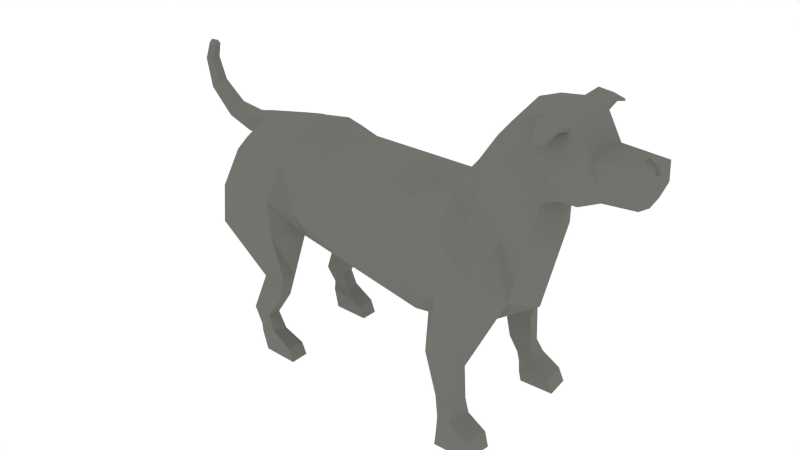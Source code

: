 # Source: Dog.blend  (saved by Blender 2.76.0; exported with 4.5.12 LTS)
import bpy
from mathutils import Matrix  # noqa: F401  (used for matrix-valued properties, if any)

bpy.ops.wm.read_factory_settings(use_empty=True)
scene = bpy.context.scene
scene.name = 'Scene'

# ---- collections
col_collection_1 = bpy.data.collections.new('Collection 1'); scene.collection.children.link(col_collection_1)

# ---- materials (node trees are filled in below, after node groups)
mat_dog = bpy.data.materials.new('Dog')
mat_dog.alpha_threshold = 0.0
mat_dog.roughness = 0.5

# ---- material node trees
mat_dog.use_nodes = True; mat_dog.node_tree.nodes.clear()
_N = mat_dog.node_tree.nodes; _L = mat_dog.node_tree.links
n0 = _N.new('ShaderNodeOutputMaterial'); n0.name = 'Material Output'; n0.location = (300, 300)
n1 = _N.new('ShaderNodeBsdfDiffuse'); n1.name = 'Diffuse BSDF'; n1.location = (10, 300)
n1.inputs[0].default_value = (0.1734, 0.1723, 0.1561, 1.0)
_L.new(n1.outputs[0], n0.inputs[0])
n0.is_active_output = True

# ---- world
world_world = bpy.data.worlds.new('World'); scene.world = world_world
world_world.color = (1.0, 1.0, 1.0)
world_world.use_sun_shadow = False
world_world.sun_shadow_jitter_overblur = 0.0
world_world.cycles.sampling_method = 'MANUAL'
world_world.cycles.sample_map_resolution = 256

# ---- meshes
me_cylinder = bpy.data.meshes.new('Cylinder')
me_cylinder.from_pydata([(0.5763, 0.5438, -0.9406), (0.5944, 0.1546, 0.8932), (0.8207, 0.0625, -1.012), (0.8143, -0.107, 0.6454), (0.7981, -0.6233, -1.017), (0.7793, -0.6233, 0.5551), (0.5633, -0.93, -0.8814), (0.5633, -0.93, 0.6488), (0.4539, 0.5438, -1.576), (0.9333, 0.02296, -1.515), (0.4373, -1.125, -1.341), (0.8247, -0.7073, -1.438), (0.8598, -0.2219, -1.883), (0.4235, 0.08034, -2.163), (0.3366, -1.248, -2.46), (0.3358, -1.544, -1.634), (0.4353, -0.7085, -2.396), (0.5018, -0.7328, -2.098), (0.5255, -0.9333, -1.651), (0.4106, -1.252, -2.2), (0.4607, -1.422, -1.784), (0.3624, -1.543, -2.409), (0.4202, -1.718, -2.009), (0.338, -1.351, -2.698), (0.3059, -1.881, -1.85), (0.3146, -1.337, -2.903), (0.4815, -1.951, -2.225), (0.3955, -2.249, -2.188), (0.3807, -2.235, -2.785), (0.4703, -1.819, -2.822), (0.3027, -1.91, -3.022), (0.3336, -1.66, -3.121), (0.2449, -1.43, -3.142), (0.2674, -1.893, -3.626), (0.2901, -1.635, -3.625), (0.2249, -1.457, -3.565), (0.107, -1.924, -3.659), (0.0988, -1.876, -3.699), (0.1062, -1.959, -3.695), (0.09959, -1.841, -3.663), (0.3881, -2.294, -2.487), (0.5027, -1.885, -2.524), (0.4047, -2.234, -2.492), (0.3906, -2.189, -2.79), (0.6049, -2.208, -2.67), (0.6046, -2.282, -2.538), (0.589, -2.234, -2.775), (0.578, -2.283, -2.772), (0.5862, -2.345, -2.534), (0.405, -2.165, -2.657), (0.8036, -2.169, -2.76), (0.8136, -2.152, -2.694), (0.8019, -2.238, -2.609), (0.8134, -2.199, -2.612), (0.7968, -2.199, -2.758), (0.5665, -0.9425, 1.905), (0.8007, -0.87, 1.832), (0.8176, -0.2576, 0.9084), (0.8007, -0.8785, 1.114), (0.5665, -1.064, 1.14), (0.5665, -0.4847, 2.07), (0.7825, -0.4494, 2.048), (0.6237, 0.03022, 1.983), (0.9818, -0.3908, 1.934), (0.4595, 0.2159, 1.449), (0.6263, 0.8965, 1.509), (0.9818, -0.3845, 1.153), (0.7505, 0.9077, 1.51), (1.017, 0.1209, 1.946), (0.6545, 0.8107, 1.073), (0.9761, 0.1124, 1.114), (0.8459, 0.8168, 1.084), (0.6278, 1.426, 1.68), (0.819, 1.421, 1.68), (0.6522, 1.465, 1.395), (0.8353, 1.459, 1.402), (0.6416, 1.628, 1.551), (0.8386, 1.637, 1.547), (0.6397, 1.693, 1.283), (0.8438, 1.668, 1.318), (0.6049, 1.733, 1.532), (0.8415, 1.742, 1.535), (0.595, 1.848, 1.033), (0.8474, 1.842, 1.038), (0.6049, 2.008, 1.473), (0.8415, 2.006, 1.456), (0.595, 2.011, 0.9621), (0.8474, 2.022, 0.9706), (0.6501, 1.105, 1.159), (0.8387, 1.107, 1.169), (0.1688, -1.062, 1.977), (0.1313, -0.9177, 2.691), (0.1786, -0.8174, 2.27), (0.1227, -0.9978, 2.279), (0.2306, -0.8668, 2.019), (0.08186, -1.071, 2.648), (0.112, -1.24, 3.041), (0.07435, -1.324, 2.954), (0.08851, -1.621, 3.15), (0.05738, -1.631, 3.05), (0.07449, -1.854, 3.078), (0.05154, -1.833, 3.007), (0.6263, 0.8692, -1.472), (0.9333, 0.7999, -1.376), (0.6948, 0.9572, -1.788), (0.9692, 0.8531, -1.708), (0.6614, 1.396, -1.598), (0.9155, 1.375, -1.526), (0.7058, 1.395, -1.82), (0.9203, 1.392, -1.762), (0.7498, 0.3421, -1.275), (0.7568, 1.389, -1.447), (0.7595, 0.7876, -1.311), (0.7914, 1.612, -1.554), (0.9934, 1.599, -1.618), (0.6929, 1.595, -1.863), (1.009, 1.599, -1.814), (0.6495, 1.609, -1.68), (0.8246, 1.764, -1.566), (1.029, 1.766, -1.632), (0.6811, 1.767, -2.109), (1.03, 1.767, -2.061), (0.6671, 1.764, -1.697), (0.8415, 1.949, -1.567), (1.062, 1.966, -1.633), (0.6979, 1.954, -2.171), (1.063, 1.967, -2.123), (0.684, 1.951, -1.698), (0.9422, 0.5883, -1.751), (0.628, 0.7412, -1.881), (0.5838, 0.7891, -1.498), (0.0, 0.7467, -0.9406), (0.0, 0.4468, 0.6454), (-0.5763, 0.5438, -0.9406), (-0.5944, 0.1546, 0.8932), (-0.8207, 0.0625, -1.012), (-0.8143, -0.107, 0.6454), (-0.7981, -0.6233, -1.017), (-0.7793, -0.6233, 0.5551), (-0.5633, -0.93, -0.8814), (-0.5633, -0.93, 0.6488), (0.0, -1.0, -0.8814), (0.0, -1.008, 0.6331), (0.0, 0.7467, -1.611), (-0.4539, 0.5438, -1.576), (-0.9333, 0.02296, -1.515), (0.0, -1.234, -1.291), (-0.4373, -1.125, -1.341), (-0.8247, -0.7073, -1.438), (-0.8598, -0.2219, -1.883), (0.0, 0.251, -2.338), (-0.4235, 0.08034, -2.163), (-0.3366, -1.248, -2.46), (0.0, -1.612, -1.601), (-0.3358, -1.544, -1.634), (0.0, -0.6041, -2.535), (-0.4353, -0.7085, -2.396), (-0.5018, -0.7328, -2.098), (-0.5255, -0.9333, -1.651), (-0.4106, -1.252, -2.2), (-0.4607, -1.422, -1.784), (0.0, -1.218, -2.572), (-0.3624, -1.543, -2.409), (-0.4202, -1.718, -2.009), (-0.338, -1.351, -2.698), (-0.3059, -1.881, -1.85), (0.0, -1.939, -1.817), (0.0, -1.302, -2.81), (-0.3146, -1.337, -2.903), (-0.4815, -1.951, -2.225), (0.0, -1.288, -2.928), (-0.3955, -2.249, -2.188), (0.0, -2.316, -2.155), (-0.3807, -2.235, -2.785), (0.0, -2.302, -2.753), (-0.4703, -1.819, -2.822), (-0.3027, -1.91, -3.022), (0.0, -1.946, -2.989), (0.0, -1.376, -3.156), (-0.3336, -1.66, -3.121), (-0.2449, -1.43, -3.142), (-0.2674, -1.893, -3.626), (0.0, -1.417, -3.576), (-0.2901, -1.635, -3.625), (-0.2249, -1.457, -3.565), (0.0, -1.617, -3.62), (0.0, -1.837, -3.653), (0.0, -1.94, -3.479), (-0.107, -1.924, -3.659), (-0.0988, -1.876, -3.699), (0.0, -1.975, -3.515), (0.0, -1.873, -3.689), (0.0, -1.964, -3.683), (-0.1062, -1.959, -3.695), (-0.09959, -1.841, -3.663), (-0.3881, -2.294, -2.487), (-0.5027, -1.885, -2.524), (0.0, -2.36, -2.454), (-0.4047, -2.234, -2.492), (-0.3906, -2.189, -2.79), (-0.6049, -2.208, -2.67), (-0.6046, -2.282, -2.538), (-0.589, -2.234, -2.775), (-0.578, -2.283, -2.772), (-0.5862, -2.345, -2.534), (-0.405, -2.165, -2.657), (-0.8036, -2.169, -2.76), (-0.8136, -2.152, -2.694), (-0.8019, -2.238, -2.609), (-0.8134, -2.199, -2.612), (-0.7968, -2.199, -2.758), (-0.5665, -0.9425, 1.905), (-0.8007, -0.87, 1.832), (-0.8176, -0.2576, 0.9084), (-0.8007, -0.8785, 1.114), (-0.5665, -1.064, 1.14), (0.0, -1.252, 1.175), (0.0, -1.124, 1.988), (-0.5665, -0.4847, 2.07), (-0.7825, -0.4494, 2.048), (0.0, -0.5022, 2.104), (-0.6237, 0.03022, 1.983), (-0.9818, -0.3908, 1.934), (0.0, -0.06673, 2.017), (0.0, 0.2659, 1.449), (-0.4595, 0.2159, 1.449), (-0.6263, 0.8965, 1.509), (-0.9818, -0.3845, 1.153), (-0.7505, 0.9077, 1.51), (-1.017, 0.1209, 1.946), (-0.6369, 0.8107, 1.073), (-0.9761, 0.1124, 1.114), (-0.8283, 0.8168, 1.084), (-0.6278, 1.426, 1.68), (-0.819, 1.421, 1.68), (-0.6522, 1.465, 1.395), (-0.8353, 1.459, 1.402), (-0.6416, 1.628, 1.551), (-0.8386, 1.637, 1.547), (-0.6397, 1.693, 1.283), (-0.8438, 1.668, 1.318), (-0.6049, 1.733, 1.532), (-0.8415, 1.742, 1.535), (-0.595, 1.848, 1.033), (-0.8474, 1.842, 1.038), (-0.6049, 2.008, 1.473), (-0.8415, 2.006, 1.456), (-0.595, 2.011, 0.9621), (-0.8474, 2.022, 0.9706), (-0.6501, 1.105, 1.159), (-0.8387, 1.107, 1.169), (-0.1688, -1.062, 1.977), (0.0, -0.7608, 2.084), (-0.1313, -0.9177, 2.691), (0.0, -0.8363, 2.748), (-0.1786, -0.8174, 2.27), (-0.1227, -0.9978, 2.279), (0.0, -0.7096, 2.301), (0.0, -1.049, 2.304), (-0.2306, -0.8668, 2.019), (0.0, -1.121, 2.654), (-0.08186, -1.071, 2.648), (0.0, -1.208, 3.109), (-0.112, -1.24, 3.041), (0.0, -1.36, 2.939), (-0.07435, -1.324, 2.954), (0.0, -1.635, 3.211), (-0.08851, -1.621, 3.15), (0.0, -1.645, 3.022), (-0.05738, -1.631, 3.05), (0.0, -1.881, 3.115), (-0.07449, -1.854, 3.078), (0.0, -1.836, 2.984), (-0.05154, -1.833, 3.007), (-0.6263, 0.8692, -1.472), (-0.9333, 0.7999, -1.376), (-0.6948, 0.9572, -1.788), (-0.9692, 0.8531, -1.708), (-0.6614, 1.396, -1.598), (-0.9155, 1.375, -1.526), (-0.7058, 1.395, -1.82), (-0.9203, 1.392, -1.762), (-0.7498, 0.3421, -1.275), (-0.7568, 1.389, -1.447), (-0.7595, 0.7876, -1.311), (-0.7914, 1.612, -1.554), (-0.9934, 1.599, -1.618), (-0.6929, 1.595, -1.863), (-1.009, 1.599, -1.814), (-0.6495, 1.609, -1.68), (-0.8246, 1.764, -1.566), (-1.029, 1.766, -1.632), (-0.6811, 1.767, -2.109), (-1.03, 1.767, -2.061), (-0.6671, 1.764, -1.697), (-0.8415, 1.949, -1.567), (-1.062, 1.966, -1.633), (-0.6979, 1.954, -2.171), (-1.063, 1.967, -2.123), (-0.684, 1.951, -1.698), (-0.9422, 0.5883, -1.751), (-0.628, 0.7412, -1.881), (-0.5838, 0.7891, -1.498)], [], [(131, 132, 1, 0), (0, 1, 3, 2), (2, 3, 5, 4), (4, 5, 7, 6), (6, 7, 142, 141), (4, 6, 10, 11), (142, 7, 59, 216), (4, 9, 2), (143, 8, 13, 150), (131, 0, 8, 143), (9, 4, 11, 12), (161, 14, 23, 167), (6, 141, 146, 10), (155, 16, 14, 161), (18, 10, 15, 20), (17, 18, 20, 19), (13, 12, 17, 16), (150, 13, 16, 155), (12, 11, 18, 17), (10, 146, 153, 15), (11, 10, 18), (0, 2, 110, 8), (16, 17, 19, 14), (40, 197, 174, 28), (15, 153, 166, 24), (14, 19, 21, 23), (20, 15, 24, 22), (19, 20, 22, 21), (167, 23, 25, 170), (24, 166, 172, 27), (29, 31, 32, 25), (22, 24, 27, 26), (32, 31, 34, 35), (21, 22, 26), (31, 30, 33, 34), (28, 174, 177, 30), (29, 43, 28, 30, 31), (170, 25, 32, 178), (185, 34, 33, 36, 39, 186), (30, 177, 187, 36, 33), (178, 32, 35, 182), (23, 21, 26, 41), (182, 35, 34, 185), (186, 39, 37, 191), (39, 36, 38, 37), (38, 190, 192), (191, 37, 38, 192), (36, 187, 190, 38), (42, 49, 43, 29, 41), (27, 40, 42, 41, 26), (27, 172, 197, 40), (25, 23, 41, 29), (47, 46, 50, 54), (28, 43, 46, 47), (43, 49, 44, 46), (40, 28, 47, 48), (42, 40, 48, 45), (49, 42, 45, 44), (52, 54, 50, 51, 53), (46, 44, 51, 50), (48, 47, 54, 52), (45, 48, 52, 53), (44, 45, 53, 51), (56, 61, 60, 55), (58, 56, 55, 59), (5, 3, 57, 58), (7, 5, 58, 59), (59, 55, 90, 217, 216), (1, 132, 224, 64), (3, 1, 57), (55, 60, 220, 252, 94, 90), (62, 68, 67, 65), (60, 62, 223, 220), (64, 224, 223, 62), (61, 62, 60), (56, 58, 66, 63), (90, 94, 92, 93), (61, 63, 68, 62), (66, 57, 1, 70), (63, 66, 70, 68), (61, 56, 63), (58, 57, 66), (70, 1, 69, 71), (68, 70, 71, 67), (74, 72, 76, 78), (89, 88, 74, 75), (260, 95, 97, 264), (65, 67, 73, 72), (73, 75, 79, 77), (72, 73, 77, 76), (78, 76, 80, 82), (75, 74, 78, 79), (80, 84, 86, 82), (79, 78, 82, 83), (77, 79, 83, 81), (76, 77, 81, 80), (81, 83, 87, 85), (80, 81, 85, 84), (83, 82, 86, 87), (84, 85, 87, 86), (64, 62, 65, 69, 1), (65, 88, 69), (65, 72, 74, 88), (71, 69, 88, 89), (217, 90, 93, 258), (94, 252, 257, 92), (67, 89, 75, 73), (67, 71, 89), (93, 92, 91, 95), (258, 93, 95, 260), (92, 257, 254, 91), (97, 96, 98, 99), (91, 254, 262, 96), (95, 91, 96, 97), (99, 98, 100, 101), (96, 262, 266, 98), (264, 97, 99, 268), (101, 100, 270, 272), (98, 266, 270, 100), (268, 99, 101, 272), (103, 105, 109, 107), (128, 129, 104, 105), (129, 130, 102, 104), (106, 111, 113, 117), (105, 104, 108, 109), (104, 102, 106, 108), (112, 103, 107, 111), (2, 9, 110), (102, 112, 111, 106), (114, 116, 121, 119), (108, 106, 117, 115), (111, 107, 114, 113), (107, 109, 116, 114), (109, 108, 115, 116), (122, 118, 123, 127), (116, 115, 120, 121), (117, 113, 118, 122), (115, 117, 122, 120), (113, 114, 119, 118), (127, 123, 124, 126, 125), (120, 122, 127, 125), (118, 119, 124, 123), (119, 121, 126, 124), (121, 120, 125, 126), (13, 8, 130, 129), (12, 13, 129, 128), (103, 128, 105), (9, 12, 128, 103), (130, 112, 102), (8, 110, 112, 130), (110, 9, 103, 112), (131, 133, 134, 132), (133, 135, 136, 134), (135, 137, 138, 136), (137, 139, 140, 138), (139, 141, 142, 140), (137, 148, 147, 139), (142, 216, 215, 140), (137, 135, 145), (143, 150, 151, 144), (131, 143, 144, 133), (145, 149, 148, 137), (161, 167, 164, 152), (139, 147, 146, 141), (155, 161, 152, 156), (158, 160, 154, 147), (157, 159, 160, 158), (151, 156, 157, 149), (150, 155, 156, 151), (149, 157, 158, 148), (147, 154, 153, 146), (148, 158, 147), (133, 144, 282, 135), (156, 152, 159, 157), (195, 173, 174, 197), (154, 165, 166, 153), (152, 164, 162, 159), (160, 163, 165, 154), (159, 162, 163, 160), (167, 170, 168, 164), (165, 171, 172, 166), (175, 168, 180, 179), (163, 169, 171, 165), (180, 184, 183, 179), (162, 169, 163), (179, 183, 181, 176), (173, 176, 177, 174), (175, 179, 176, 173, 199), (170, 178, 180, 168), (185, 186, 194, 188, 181, 183), (176, 181, 188, 187, 177), (178, 182, 184, 180), (164, 196, 169, 162), (182, 185, 183, 184), (186, 191, 189, 194), (194, 189, 193, 188), (193, 192, 190), (191, 192, 193, 189), (188, 193, 190, 187), (198, 196, 175, 199, 205), (171, 169, 196, 198, 195), (171, 195, 197, 172), (168, 175, 196, 164), (203, 210, 206, 202), (173, 203, 202, 199), (199, 202, 200, 205), (195, 204, 203, 173), (198, 201, 204, 195), (205, 200, 201, 198), (208, 209, 207, 206, 210), (202, 206, 207, 200), (204, 208, 210, 203), (201, 209, 208, 204), (200, 207, 209, 201), (212, 211, 218, 219), (214, 215, 211, 212), (138, 214, 213, 136), (140, 215, 214, 138), (215, 216, 217, 251, 211), (134, 225, 224, 132), (136, 213, 134), (211, 251, 259, 252, 220, 218), (221, 226, 228, 229), (218, 220, 223, 221), (225, 221, 223, 224), (219, 218, 221), (212, 222, 227, 214), (251, 256, 255, 259), (219, 221, 229, 222), (227, 231, 134, 213), (222, 229, 231, 227), (219, 222, 212), (214, 227, 213), (231, 232, 230, 134), (229, 228, 232, 231), (235, 239, 237, 233), (250, 236, 235, 249), (260, 264, 265, 261), (226, 233, 234, 228), (234, 238, 240, 236), (233, 237, 238, 234), (239, 243, 241, 237), (236, 240, 239, 235), (241, 243, 247, 245), (240, 244, 243, 239), (238, 242, 244, 240), (237, 241, 242, 238), (242, 246, 248, 244), (241, 245, 246, 242), (244, 248, 247, 243), (245, 247, 248, 246), (225, 134, 230, 226, 221), (226, 230, 249), (226, 249, 235, 233), (232, 250, 249, 230), (217, 258, 256, 251), (259, 255, 257, 252), (228, 234, 236, 250), (228, 250, 232), (256, 261, 253, 255), (258, 260, 261, 256), (255, 253, 254, 257), (265, 269, 267, 263), (253, 263, 262, 254), (261, 265, 263, 253), (269, 273, 271, 267), (263, 267, 266, 262), (264, 268, 269, 265), (273, 272, 270, 271), (267, 271, 270, 266), (268, 272, 273, 269), (275, 279, 281, 277), (300, 277, 276, 301), (301, 276, 274, 302), (278, 289, 285, 283), (277, 281, 280, 276), (276, 280, 278, 274), (284, 283, 279, 275), (135, 282, 145), (274, 278, 283, 284), (286, 291, 293, 288), (280, 287, 289, 278), (283, 285, 286, 279), (279, 286, 288, 281), (281, 288, 287, 280), (294, 299, 295, 290), (288, 293, 292, 287), (289, 294, 290, 285), (287, 292, 294, 289), (285, 290, 291, 286), (299, 297, 298, 296, 295), (292, 297, 299, 294), (290, 295, 296, 291), (291, 296, 298, 293), (293, 298, 297, 292), (151, 301, 302, 144), (149, 300, 301, 151), (275, 277, 300), (145, 275, 300, 149), (302, 274, 284), (144, 302, 284, 282), (282, 284, 275, 145)])
me_cylinder.materials.append(mat_dog)
me_cylinder.use_remesh_preserve_volume = False
me_cylinder.use_remesh_preserve_attributes = False
me_cylinder.use_mirror_vertex_groups = False
me_cylinder.update()
arm_armature = bpy.data.armatures.new('Armature')  # bones are not reproduced

# ---- objects
ob_dogarmature = bpy.data.objects.new('DogArmature', arm_armature)
ob_dog = bpy.data.objects.new('Dog', me_cylinder)

# ---- transforms, parenting, visibility, modifiers, constraints
ob_dogarmature.location = (0.2013, 0.3094, 0.0)
ob_dogarmature.scale = (1.215, 1.215, 1.215)
ob_dogarmature.show_in_front = True
ob_dogarmature.lineart.crease_threshold = 0.0
ob_dog.parent = ob_dogarmature
ob_dog.matrix_parent_inverse = Matrix(((0.823, 0.0, 0.0, -0.1657), (0.0, 0.823, 0.0, 0.0206), (0.0, 0.0, 0.823, 0.0), (0.0, 0.0, 0.0, 1.0)))
ob_dog.location = (0.0, 0.0, 1.958)
ob_dog.rotation_euler = (-1.571, -2.22e-16, -4.712)
ob_dog.lineart.crease_threshold = 0.0
_vg = ob_dog.vertex_groups.new(name='Bone')
for _i, _w in zip([0, 1, 2, 3, 4, 5, 6, 7, 55, 56, 57, 58, 59, 60, 61, 62, 63, 64, 66, 68, 70, 90, 94, 131, 132, 133, 134, 135, 136, 137, 138, 139, 140, 141, 142, 211, 212, 213, 214, 215, 216, 218, 219, 220, 221, 222, 223, 224, 225, 227, 229, 231, 252, 259], [0.05806, 0.216, 0.04314, 0.5424, 0.03674, 0.7596, 0.07498, 0.8728, 0.2177, 0.3682, 0.2569, 0.6799, 0.7919, 0.1483, 0.1325, 0.08747, 0.1148, 0.06239, 0.1228, 0.04255, 0.0006826, 0.05743, 0.05891, 0.08058, 0.4943, 0.05707, 0.1967, 0.03981, 0.5515, 0.03084, 0.7762, 0.07159, 0.8863, 0.05152, 0.9438, 0.2123, 0.3789, 0.253, 0.6994, 0.8082, 0.8627, 0.1483, 0.1356, 0.3796, 0.088, 0.1196, 0.4614, 0.3922, 0.05359, 0.1315, 0.04788, 0.009633, 0.08167, 0.04099]): _vg.add([_i], _w, 'REPLACE')
_vg = ob_dog.vertex_groups.new(name='Bone.001')
for _i, _w in zip([0, 2, 3, 4, 5, 6, 7, 8, 10, 11, 12, 13, 15, 16, 17, 18, 20, 110, 129, 130, 131, 132, 133, 135, 136, 137, 138, 139, 140, 141, 142, 143, 144, 146, 147, 148, 149, 150, 151, 153, 154, 155, 156, 157, 158, 160, 282, 301, 302], [0.6159, 0.6196, 0.06101, 0.7645, 0.06783, 0.7622, 0.03114, 0.1669, 0.2471, 0.5162, 0.0709, 0.3478, 0.06055, 0.04439, 0.05307, 0.1586, 0.05085, 0.1512, 0.02651, 0.01962, 0.6662, 0.08444, 0.6201, 0.6326, 0.05826, 0.7837, 0.06419, 0.7773, 0.02472, 0.8253, 0.005476, 0.4064, 0.1567, 0.2382, 0.2444, 0.5334, 0.06892, 0.4038, 0.351, 0.05377, 0.05815, 0.06238, 0.03917, 0.04607, 0.152, 0.04439, 0.1399, 0.01916, 0.005879]): _vg.add([_i], _w, 'REPLACE')
_vg = ob_dog.vertex_groups.new(name='Bone.002')
for _i, _w in zip([4, 6, 8, 10, 11, 12, 13, 14, 15, 16, 17, 18, 19, 20, 21, 22, 23, 24, 25, 26, 27, 28, 29, 30, 32, 40, 41, 42, 43, 44, 45, 46, 47, 48, 49, 50, 51, 52, 53, 54, 129, 137, 139, 141, 143, 144, 146, 147, 148, 149, 150, 151, 152, 153, 154, 155, 156, 157, 158, 159, 160, 161, 162, 163, 164, 165, 166, 167, 168, 169, 170, 171, 172, 173, 174, 175, 176, 177, 178, 180, 195, 196, 197, 198, 199, 200, 201, 202, 203, 204, 205, 206, 207, 208, 209, 210, 301], [0.07788, 0.1137, 0.06718, 0.6874, 0.258, 0.1122, 0.4097, 0.8165, 0.8827, 0.8651, 0.8209, 0.7602, 0.8997, 0.8858, 0.7017, 0.8288, 0.3396, 0.8421, 0.1529, 0.5665, 0.4844, 0.3056, 0.139, 0.07472, 0.0179, 0.282, 0.2839, 0.2968, 0.2829, 0.2858, 0.2878, 0.2886, 0.2904, 0.2875, 0.2718, 0.2877, 0.2874, 0.2875, 0.2874, 0.288, 0.0244, 0.07182, 0.1082, 0.1064, 0.07746, 0.06392, 0.7199, 0.6964, 0.253, 0.1076, 0.4438, 0.4122, 0.8321, 0.8959, 0.89, 0.8664, 0.8753, 0.8374, 0.7773, 0.9182, 0.8977, 0.7905, 0.7264, 0.8401, 0.331, 0.8482, 0.8496, 0.2369, 0.1425, 0.5663, 0.1283, 0.4814, 0.4852, 0.2677, 0.1677, 0.1202, 0.06553, 0.008637, 0.008137, 0.006948, 0.2655, 0.2615, 0.2506, 0.2812, 0.2473, 0.2629, 0.2661, 0.2624, 0.2636, 0.2657, 0.2554, 0.2634, 0.2636, 0.2642, 0.2639, 0.2635, 0.01881]): _vg.add([_i], _w, 'REPLACE')
_vg = ob_dog.vertex_groups.new(name='Bone.003')
for _i, _w in zip([14, 15, 16, 19, 20, 21, 22, 23, 24, 25, 26, 27, 28, 29, 30, 31, 32, 33, 34, 35, 36, 37, 38, 39, 40, 41, 42, 43, 44, 45, 46, 47, 48, 49, 50, 51, 52, 53, 54, 152, 153, 154, 155, 156, 159, 160, 161, 162, 163, 164, 165, 166, 167, 168, 169, 170, 171, 172, 173, 174, 175, 176, 177, 178, 179, 180, 181, 182, 183, 184, 185, 186, 187, 188, 189, 190, 191, 192, 193, 194, 195, 196, 197, 198, 199, 200, 201, 202, 203, 204, 205, 206, 207, 208, 209, 210], [0.1656, 0.03649, 0.005995, 0.06853, 0.04324, 0.2903, 0.1521, 0.6549, 0.1386, 0.8447, 0.4275, 0.5124, 0.6932, 0.8597, 0.9249, 0.9778, 0.9655, 0.995, 0.996, 0.9933, 0.9985, 0.9985, 0.9986, 0.9984, 0.7163, 0.7131, 0.7012, 0.716, 0.7127, 0.7106, 0.7099, 0.7081, 0.7109, 0.7266, 0.7108, 0.711, 0.7109, 0.7111, 0.7105, 0.1531, 0.03445, 0.02996, 0.008007, 9.346e-05, 0.05624, 0.03216, 0.1962, 0.2676, 0.1433, 0.6648, 0.134, 0.1337, 0.7593, 0.8556, 0.4289, 0.8697, 0.5158, 0.5118, 0.7313, 0.8315, 0.8789, 0.9342, 0.9705, 0.9705, 0.9866, 0.9711, 0.9965, 0.9952, 0.9977, 0.9948, 0.9993, 0.9989, 0.9941, 0.9977, 0.9983, 0.9956, 0.9986, 0.9982, 0.9981, 0.9984, 0.7331, 0.7363, 0.748, 0.7172, 0.7517, 0.7359, 0.7325, 0.7364, 0.7352, 0.7329, 0.7432, 0.7353, 0.7351, 0.7345, 0.7348, 0.7353]): _vg.add([_i], _w, 'REPLACE')
_vg = ob_dog.vertex_groups.new(name='Bone.014')
for _i, _w in zip([0, 8, 131, 133, 135, 137, 139, 143, 144, 145, 147, 148, 149, 150, 151, 156, 157, 158, 274, 275, 276, 277, 278, 280, 281, 282, 283, 284, 300, 301, 302], [0.02636, 0.05071, 0.1122, 0.239, 0.2701, 0.08935, 0.01305, 0.2491, 0.7137, 0.982, 0.007475, 0.1924, 0.8191, 0.07349, 0.2138, 0.04887, 0.09927, 0.05369, 0.9225, 0.9537, 0.9167, 0.9708, 0.02727, 0.06066, 0.02005, 0.8218, 0.0247, 0.9602, 0.9902, 0.9139, 0.9378]): _vg.add([_i], _w, 'REPLACE')
_vg = ob_dog.vertex_groups.new(name='Bone.015')
for _i, _w in zip([274, 275, 276, 277, 278, 279, 280, 281, 283, 285, 286, 287, 288, 289, 290, 291, 292, 293, 294, 295, 296, 297, 299], [0.06287, 0.01699, 0.07213, 0.002363, 0.9483, 0.9714, 0.8901, 0.914, 0.9637, 0.9929, 0.7613, 0.6749, 0.4212, 0.7964, 0.8678, 0.2628, 0.08988, 0.0533, 0.2248, 0.08566, 0.07148, 0.01453, 0.05651]): _vg.add([_i], _w, 'REPLACE')
_vg = ob_dog.vertex_groups.new(name='Bone.016')
for _i, _w in zip([280, 281, 286, 287, 288, 289, 290, 291, 292, 293, 294, 295, 296, 297, 298, 299], [0.04722, 0.05103, 0.2352, 0.3136, 0.5723, 0.1953, 0.132, 0.7363, 0.9086, 0.9454, 0.7733, 0.9143, 0.9282, 0.9672, 0.9764, 0.9431]): _vg.add([_i], _w, 'REPLACE')
_vg = ob_dog.vertex_groups.new(name='Bone.017')
for _i, _w in zip([0, 2, 4, 6, 8, 9, 10, 11, 12, 13, 16, 17, 18, 102, 103, 104, 105, 106, 108, 109, 110, 111, 112, 128, 129, 130, 131, 133, 143, 144, 150], [0.2389, 0.2772, 0.09747, 0.02206, 0.6919, 0.9892, 0.01474, 0.2017, 0.8118, 0.2178, 0.05394, 0.1074, 0.06078, 0.908, 0.9512, 0.9006, 0.9789, 0.05122, 0.06553, 0.01647, 0.8049, 0.03819, 0.9536, 0.9913, 0.9028, 0.9207, 0.1105, 0.02351, 0.2409, 0.04188, 0.0737]): _vg.add([_i], _w, 'REPLACE')
_vg = ob_dog.vertex_groups.new(name='Bone.018')
for _i, _w in zip([102, 103, 104, 106, 107, 108, 109, 111, 113, 114, 115, 116, 117, 118, 119, 120, 121, 122, 123, 124, 125, 127, 130], [0.07114, 0.0181, 0.08443, 0.9299, 0.9794, 0.8798, 0.9181, 0.9552, 0.9795, 0.7971, 0.6686, 0.416, 0.7825, 0.9367, 0.2353, 0.09961, 0.03189, 0.2751, 0.06496, 0.05798, 0.02589, 0.06975, 0.009096]): _vg.add([_i], _w, 'REPLACE')
_vg = ob_dog.vertex_groups.new(name='Bone.019')
for _i, _w in zip([108, 109, 114, 115, 116, 117, 118, 119, 120, 121, 122, 123, 124, 125, 126, 127], [0.05365, 0.04755, 0.2007, 0.3183, 0.5781, 0.206, 0.06316, 0.7643, 0.8984, 0.9579, 0.722, 0.935, 0.9418, 0.9613, 0.9828, 0.9296]): _vg.add([_i], _w, 'REPLACE')
_vg = ob_dog.vertex_groups.new(name='Bone.004')
for _i, _w in zip([55, 56, 58, 59, 60, 61, 62, 63, 68, 90, 91, 92, 93, 94, 95, 211, 212, 214, 215, 216, 217, 218, 219, 220, 221, 222, 223, 229, 251, 252, 253, 255, 256, 257, 258, 259, 261], [0.5983, 0.3205, 0.05893, 0.09042, 0.2572, 0.1632, 0.05292, 0.1076, 0.01431, 0.9052, 0.03402, 0.9392, 0.9363, 0.8156, 0.02217, 0.6068, 0.3198, 0.05529, 0.08577, 0.1051, 0.9887, 0.2625, 0.1667, 0.3874, 0.05459, 0.1102, 0.1208, 0.01782, 0.9712, 0.8467, 0.009014, 0.9566, 0.9508, 0.9637, 0.9187, 0.8548, 0.004831]): _vg.add([_i], _w, 'REPLACE')
_vg = ob_dog.vertex_groups.new(name='Bone.005')
for _i, _w in zip([91, 92, 93, 95, 96, 253, 254, 255, 256, 257, 258, 260, 261], [0.9405, 0.02586, 0.05325, 0.9329, 0.01328, 0.9589, 0.9654, 0.007625, 0.03869, 0.004689, 0.07581, 0.9235, 0.9486]): _vg.add([_i], _w, 'REPLACE')
_vg = ob_dog.vertex_groups.new(name='Bone.006')
for _i, _w in zip([95, 96, 97, 98, 99, 260, 262, 263, 264, 265], [0.01022, 0.9526, 0.9506, 0.01959, 0.009009, 0.05361, 0.9719, 0.9678, 0.954, 0.972]): _vg.add([_i], _w, 'REPLACE')
_vg = ob_dog.vertex_groups.new(name='Bone.007')
for _i, _w in zip([98, 99, 100, 101, 264, 266, 267, 268, 269, 270, 271, 272, 273], [0.9643, 0.9699, 0.9978, 0.998, 0.02035, 0.9911, 0.9768, 0.9866, 0.9857, 0.9997, 0.9994, 0.9987, 0.999]): _vg.add([_i], _w, 'REPLACE')
_vg = ob_dog.vertex_groups.new(name='Bone.008')
for _i, _w in zip([0, 1, 3, 5, 7, 55, 56, 57, 58, 59, 60, 61, 62, 63, 64, 65, 66, 67, 68, 69, 70, 71, 88, 89, 90, 94, 132, 134, 218, 220, 221, 223, 224, 225, 252], [0.007457, 0.7062, 0.3486, 0.1408, 0.06104, 0.1694, 0.2931, 0.6912, 0.2413, 0.1006, 0.5514, 0.6694, 0.7937, 0.741, 0.846, 0.1156, 0.8478, 0.1201, 0.8221, 0.9097, 0.9583, 0.9005, 0.05811, 0.05449, 0.01202, 0.1072, 0.1866, 0.01823, 0.007461, 0.1145, 0.0108, 0.1997, 0.2726, 0.006844, 0.01416]): _vg.add([_i], _w, 'REPLACE')
_vg = ob_dog.vertex_groups.new(name='Bone.009')
for _i, _w in zip([62, 64, 65, 67, 68, 69, 71, 72, 73, 74, 75, 76, 77, 78, 79, 80, 81, 83, 84, 85, 88, 89], [0.01475, 0.04383, 0.8782, 0.8758, 0.08761, 0.08147, 0.09749, 0.9939, 1.011, 0.9917, 0.9879, 0.9765, 0.9869, 0.2799, 0.7484, 0.9106, 0.9045, 0.08604, 0.1429, 0.1914, 0.9408, 0.9448]): _vg.add([_i], _w, 'REPLACE')
_vg = ob_dog.vertex_groups.new(name='Bone.010')
for _i, _w in zip([78, 79, 80, 81, 82, 83, 84, 85, 86, 87], [0.7201, 0.2515, 0.08933, 0.09534, 0.9755, 0.914, 0.8571, 0.8086, 1.038, 1.015]): _vg.add([_i], _w, 'REPLACE')
_vg = ob_dog.vertex_groups.new(name='Bone.011')
for _i, _w in zip([1, 60, 62, 64, 132, 133, 134, 136, 138, 140, 211, 212, 213, 214, 215, 218, 219, 220, 221, 222, 223, 224, 225, 226, 227, 228, 229, 230, 231, 232, 249, 250, 252, 259], [0.03046, 0.008017, 0.01175, 0.01729, 0.1955, 0.006807, 0.737, 0.3479, 0.1323, 0.0539, 0.1687, 0.2847, 0.7002, 0.2275, 0.09056, 0.5469, 0.6627, 0.1091, 0.7918, 0.7328, 0.1997, 0.2808, 0.8677, 0.1157, 0.8381, 0.1128, 0.8139, 0.9178, 0.9502, 0.8812, 0.05079, 0.07655, 0.01384, 0.0846]): _vg.add([_i], _w, 'REPLACE')
_vg = ob_dog.vertex_groups.new(name='Bone.012')
for _i, _w in zip([221, 222, 225, 226, 228, 229, 230, 232, 233, 234, 235, 236, 237, 238, 239, 240, 241, 242, 244, 245, 246, 249, 250], [0.01539, 0.0007776, 0.03127, 0.8788, 0.8833, 0.09134, 0.07495, 0.1164, 0.9953, 1.007, 0.9994, 0.9748, 0.9851, 0.9618, 0.2779, 0.7169, 0.9567, 0.869, 0.1072, 0.134, 0.2079, 0.9485, 0.9218]): _vg.add([_i], _w, 'REPLACE')
_vg = ob_dog.vertex_groups.new(name='Bone.013')
for _i, _w in zip([238, 239, 240, 241, 242, 243, 244, 245, 246, 247, 248], [0.024, 0.7221, 0.2825, 0.03658, 0.1306, 0.9862, 0.8928, 0.866, 0.792, 1.044, 1.007]): _vg.add([_i], _w, 'REPLACE')
_m = ob_dog.modifiers.new('Armature', 'ARMATURE')
_m.object = ob_dogarmature

# ---- collection membership
col_collection_1.objects.link(ob_dogarmature)
col_collection_1.objects.link(ob_dog)

# ---- scene / render settings (as saved in the file)
scene.frame_start = 1; scene.frame_end = 39; scene.frame_set(19)
scene.render.engine = 'CYCLES'
scene.render.resolution_percentage = 50
scene.render.dither_intensity = 0.0
scene.cycles.use_denoising = False
scene.cycles.samples = 10
scene.cycles.sampling_pattern = 'TABULATED_SOBOL'
scene.cycles.light_sampling_threshold = 0.0
scene.cycles.use_adaptive_sampling = False
scene.cycles.use_light_tree = False
scene.cycles.blur_glossy = 0.0
scene.cycles.pixel_filter_type = 'GAUSSIAN'
scene.cycles.sample_clamp_indirect = 0.0
scene.view_settings.view_transform = 'Standard'
bpy.context.view_layer.update()

# ---- added for rendering (the .blend has no active camera): camera
cam_auto = bpy.data.cameras.new('AutoCamera')
cam_auto.lens = 50.0
cam_auto.sensor_width = 36.0
cam_auto.clip_end = 1000.0
ob_auto_camera = bpy.data.objects.new('AutoCamera', cam_auto)
scene.collection.objects.link(ob_auto_camera)
ob_auto_camera.location = (8.19523, -9.24485, 8.46797)
ob_auto_camera.rotation_euler = (1.09748, -7.21219e-08, 0.694738)
scene.camera = ob_auto_camera
bpy.context.view_layer.update()
